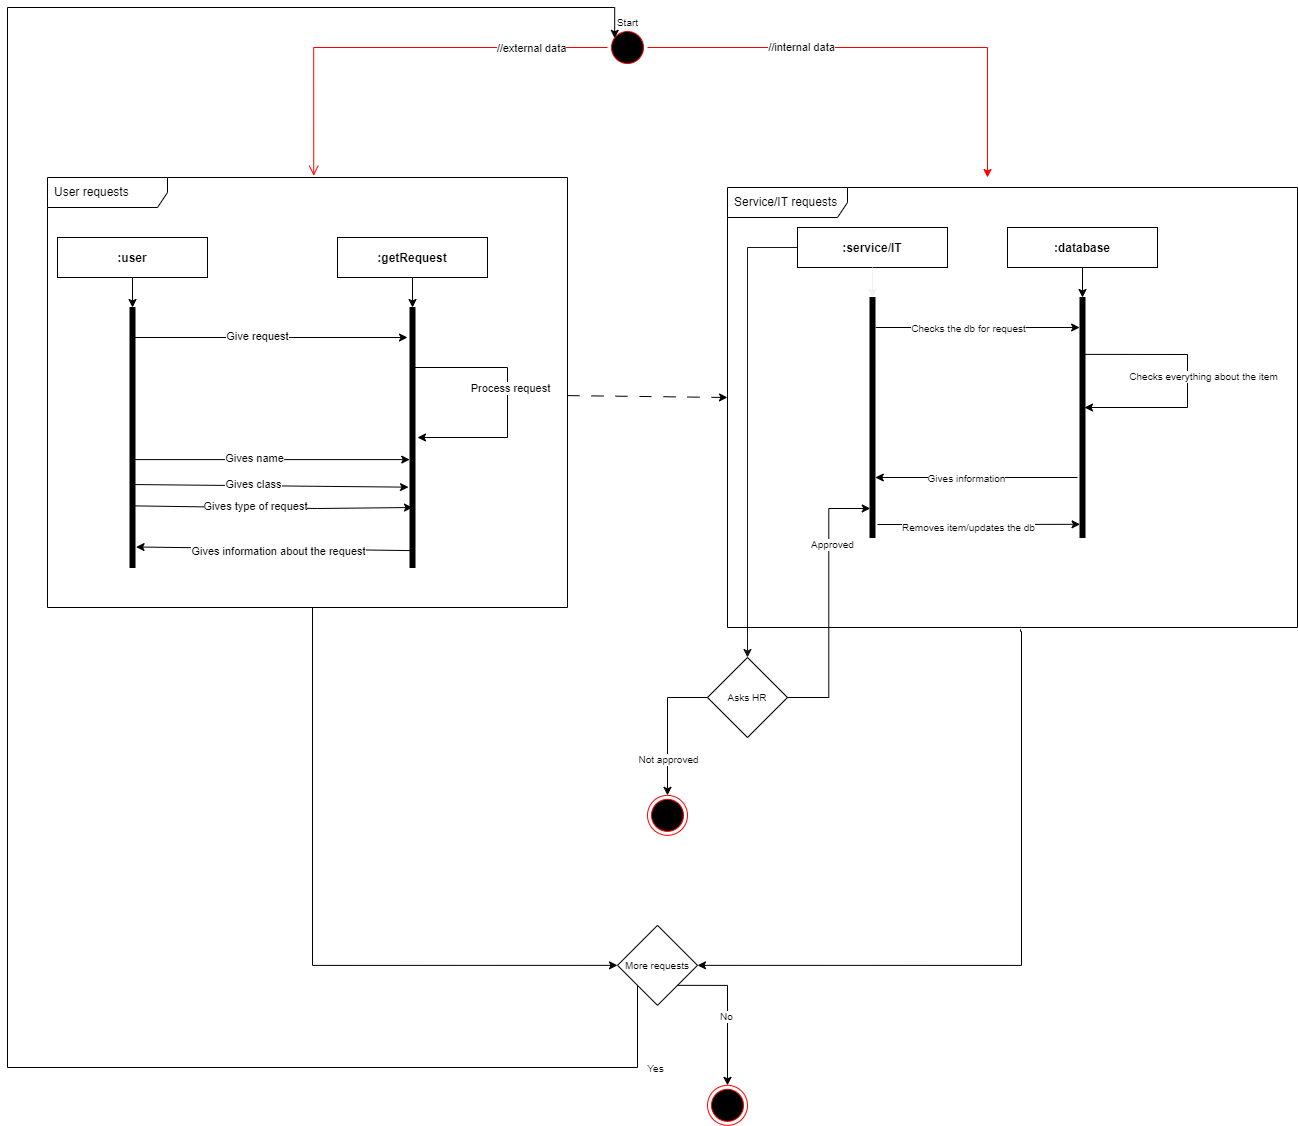

The diagram above was exported from draw.io. Its source (the exported page's mxGraphModel, read from the mxfile embedded in the PNG):
<mxGraphModel dx="1450" dy="985" grid="1" gridSize="10" guides="1" tooltips="1" connect="1" arrows="1" fold="1" page="0" pageScale="1" pageWidth="850" pageHeight="1100" math="0" shadow="0">
  <root>
    <mxCell id="0" />
    <mxCell id="1" parent="0" />
    <mxCell id="c4jTNOC0Oyew-YXJtR_K-36" style="edgeStyle=orthogonalEdgeStyle;rounded=0;orthogonalLoop=1;jettySize=auto;html=1;fontSize=10;labelBackgroundColor=#18141D;strokeColor=#FF0000;" parent="1" source="c4jTNOC0Oyew-YXJtR_K-2" edge="1">
      <mxGeometry relative="1" as="geometry">
        <mxPoint x="880" y="40" as="targetPoint" />
        <Array as="points">
          <mxPoint x="880" y="-90" />
          <mxPoint x="880" y="40" />
        </Array>
      </mxGeometry>
    </mxCell>
    <mxCell id="c4jTNOC0Oyew-YXJtR_K-38" value="//internal data" style="edgeLabel;html=1;align=center;verticalAlign=middle;resizable=0;points=[];fontSize=11;fontColor=default;labelBackgroundColor=default;" parent="c4jTNOC0Oyew-YXJtR_K-36" vertex="1" connectable="0">
      <mxGeometry x="-0.3469" y="1" relative="1" as="geometry">
        <mxPoint as="offset" />
      </mxGeometry>
    </mxCell>
    <mxCell id="c4jTNOC0Oyew-YXJtR_K-2" value="" style="ellipse;html=1;shape=startState;fillColor=#000000;strokeColor=#ff0000;" parent="1" vertex="1">
      <mxGeometry x="500" y="-110" width="40" height="40" as="geometry" />
    </mxCell>
    <mxCell id="c4jTNOC0Oyew-YXJtR_K-3" value="" style="edgeStyle=orthogonalEdgeStyle;html=1;verticalAlign=bottom;endArrow=open;endSize=8;strokeColor=#ff0000;rounded=0;entryX=0.512;entryY=-0.004;entryDx=0;entryDy=0;entryPerimeter=0;" parent="1" source="c4jTNOC0Oyew-YXJtR_K-2" target="c4jTNOC0Oyew-YXJtR_K-34" edge="1">
      <mxGeometry relative="1" as="geometry">
        <mxPoint x="76.10000000000014" y="29.579999999999927" as="targetPoint" />
      </mxGeometry>
    </mxCell>
    <mxCell id="c4jTNOC0Oyew-YXJtR_K-5" value="//external data" style="edgeLabel;html=1;align=center;verticalAlign=middle;resizable=0;points=[];" parent="c4jTNOC0Oyew-YXJtR_K-3" vertex="1" connectable="0">
      <mxGeometry x="0.1057" y="1" relative="1" as="geometry">
        <mxPoint x="156" y="-1" as="offset" />
      </mxGeometry>
    </mxCell>
    <mxCell id="c4jTNOC0Oyew-YXJtR_K-14" style="edgeStyle=orthogonalEdgeStyle;rounded=0;orthogonalLoop=1;jettySize=auto;html=1;" parent="1" source="c4jTNOC0Oyew-YXJtR_K-12" target="c4jTNOC0Oyew-YXJtR_K-13" edge="1">
      <mxGeometry relative="1" as="geometry" />
    </mxCell>
    <mxCell id="c4jTNOC0Oyew-YXJtR_K-12" value=":user" style="fontStyle=1;fillColor=none;" parent="1" vertex="1">
      <mxGeometry x="-50" y="100" width="150" height="40" as="geometry" />
    </mxCell>
    <mxCell id="c4jTNOC0Oyew-YXJtR_K-13" value="" style="html=1;points=[];perimeter=orthogonalPerimeter;fillColor=strokeColor;" parent="1" vertex="1">
      <mxGeometry x="22.5" y="170" width="5" height="260" as="geometry" />
    </mxCell>
    <mxCell id="c4jTNOC0Oyew-YXJtR_K-16" style="edgeStyle=orthogonalEdgeStyle;rounded=0;orthogonalLoop=1;jettySize=auto;html=1;" parent="1" source="c4jTNOC0Oyew-YXJtR_K-17" target="c4jTNOC0Oyew-YXJtR_K-18" edge="1">
      <mxGeometry relative="1" as="geometry" />
    </mxCell>
    <mxCell id="c4jTNOC0Oyew-YXJtR_K-17" value=":getRequest" style="fontStyle=1;fillColor=none;" parent="1" vertex="1">
      <mxGeometry x="230" y="100" width="150" height="40" as="geometry" />
    </mxCell>
    <mxCell id="c4jTNOC0Oyew-YXJtR_K-18" value="" style="html=1;points=[];perimeter=orthogonalPerimeter;fillColor=strokeColor;" parent="1" vertex="1">
      <mxGeometry x="302.5" y="170" width="5" height="260" as="geometry" />
    </mxCell>
    <mxCell id="c4jTNOC0Oyew-YXJtR_K-20" value="" style="edgeStyle=none;orthogonalLoop=1;jettySize=auto;html=1;rounded=0;" parent="1" edge="1">
      <mxGeometry width="100" relative="1" as="geometry">
        <mxPoint x="22.5" y="200" as="sourcePoint" />
        <mxPoint x="300" y="200" as="targetPoint" />
        <Array as="points" />
      </mxGeometry>
    </mxCell>
    <mxCell id="c4jTNOC0Oyew-YXJtR_K-21" value="Give request" style="edgeLabel;html=1;align=center;verticalAlign=middle;resizable=0;points=[];" parent="c4jTNOC0Oyew-YXJtR_K-20" vertex="1" connectable="0">
      <mxGeometry x="-0.0844" y="2" relative="1" as="geometry">
        <mxPoint as="offset" />
      </mxGeometry>
    </mxCell>
    <mxCell id="c4jTNOC0Oyew-YXJtR_K-22" value="" style="edgeStyle=none;orthogonalLoop=1;jettySize=auto;html=1;rounded=0;" parent="1" edge="1">
      <mxGeometry width="100" relative="1" as="geometry">
        <mxPoint x="302.5" y="230" as="sourcePoint" />
        <mxPoint x="310" y="300" as="targetPoint" />
        <Array as="points">
          <mxPoint x="400" y="230" />
          <mxPoint x="400" y="300" />
        </Array>
      </mxGeometry>
    </mxCell>
    <mxCell id="c4jTNOC0Oyew-YXJtR_K-23" value="Process request" style="edgeLabel;html=1;align=center;verticalAlign=middle;resizable=0;points=[];" parent="c4jTNOC0Oyew-YXJtR_K-22" vertex="1" connectable="0">
      <mxGeometry x="-0.0844" y="2" relative="1" as="geometry">
        <mxPoint as="offset" />
      </mxGeometry>
    </mxCell>
    <mxCell id="c4jTNOC0Oyew-YXJtR_K-24" value="" style="edgeStyle=none;orthogonalLoop=1;jettySize=auto;html=1;rounded=0;exitX=0.977;exitY=0.585;exitDx=0;exitDy=0;exitPerimeter=0;entryX=-0.049;entryY=0.585;entryDx=0;entryDy=0;entryPerimeter=0;" parent="1" source="c4jTNOC0Oyew-YXJtR_K-13" target="c4jTNOC0Oyew-YXJtR_K-18" edge="1">
      <mxGeometry width="100" relative="1" as="geometry">
        <mxPoint x="27.5" y="320" as="sourcePoint" />
        <mxPoint x="280" y="310" as="targetPoint" />
        <Array as="points" />
      </mxGeometry>
    </mxCell>
    <mxCell id="c4jTNOC0Oyew-YXJtR_K-25" value="Gives name" style="edgeLabel;html=1;align=center;verticalAlign=middle;resizable=0;points=[];" parent="c4jTNOC0Oyew-YXJtR_K-24" vertex="1" connectable="0">
      <mxGeometry x="-0.0844" y="2" relative="1" as="geometry">
        <mxPoint x="-7" as="offset" />
      </mxGeometry>
    </mxCell>
    <mxCell id="c4jTNOC0Oyew-YXJtR_K-26" value="" style="edgeStyle=none;orthogonalLoop=1;jettySize=auto;html=1;rounded=0;exitX=1.022;exitY=0.681;exitDx=0;exitDy=0;exitPerimeter=0;entryX=-0.3;entryY=0.691;entryDx=0;entryDy=0;entryPerimeter=0;" parent="1" source="c4jTNOC0Oyew-YXJtR_K-13" target="c4jTNOC0Oyew-YXJtR_K-18" edge="1">
      <mxGeometry width="100" relative="1" as="geometry">
        <mxPoint x="37.38499999999976" y="332.0999999999999" as="sourcePoint" />
        <mxPoint x="312.2549999999999" y="332.0999999999999" as="targetPoint" />
        <Array as="points" />
      </mxGeometry>
    </mxCell>
    <mxCell id="c4jTNOC0Oyew-YXJtR_K-27" value="Gives class" style="edgeLabel;html=1;align=center;verticalAlign=middle;resizable=0;points=[];" parent="c4jTNOC0Oyew-YXJtR_K-26" vertex="1" connectable="0">
      <mxGeometry x="-0.0844" y="2" relative="1" as="geometry">
        <mxPoint x="-7" as="offset" />
      </mxGeometry>
    </mxCell>
    <mxCell id="c4jTNOC0Oyew-YXJtR_K-28" value="" style="edgeStyle=none;orthogonalLoop=1;jettySize=auto;html=1;rounded=0;exitX=0.767;exitY=0.763;exitDx=0;exitDy=0;exitPerimeter=0;" parent="1" source="c4jTNOC0Oyew-YXJtR_K-13" edge="1">
      <mxGeometry width="100" relative="1" as="geometry">
        <mxPoint x="37.610000000000014" y="357.05999999999995" as="sourcePoint" />
        <mxPoint x="305" y="370" as="targetPoint" />
        <Array as="points">
          <mxPoint x="210" y="371" />
        </Array>
      </mxGeometry>
    </mxCell>
    <mxCell id="c4jTNOC0Oyew-YXJtR_K-29" value="Gives type of request" style="edgeLabel;html=1;align=center;verticalAlign=middle;resizable=0;points=[];" parent="c4jTNOC0Oyew-YXJtR_K-28" vertex="1" connectable="0">
      <mxGeometry x="-0.0844" y="2" relative="1" as="geometry">
        <mxPoint x="-7" as="offset" />
      </mxGeometry>
    </mxCell>
    <mxCell id="c4jTNOC0Oyew-YXJtR_K-32" value="" style="edgeStyle=none;orthogonalLoop=1;jettySize=auto;html=1;rounded=0;exitX=0.162;exitY=0.935;exitDx=0;exitDy=0;exitPerimeter=0;entryX=1.21;entryY=0.921;entryDx=0;entryDy=0;entryPerimeter=0;" parent="1" source="c4jTNOC0Oyew-YXJtR_K-18" target="c4jTNOC0Oyew-YXJtR_K-13" edge="1">
      <mxGeometry width="100" relative="1" as="geometry">
        <mxPoint x="300" y="413" as="sourcePoint" />
        <mxPoint x="40" y="410" as="targetPoint" />
        <Array as="points" />
      </mxGeometry>
    </mxCell>
    <mxCell id="c4jTNOC0Oyew-YXJtR_K-33" value="Gives information about the request" style="edgeLabel;html=1;align=center;verticalAlign=middle;resizable=0;points=[];" parent="c4jTNOC0Oyew-YXJtR_K-32" vertex="1" connectable="0">
      <mxGeometry x="-0.0844" y="2" relative="1" as="geometry">
        <mxPoint x="-7" as="offset" />
      </mxGeometry>
    </mxCell>
    <mxCell id="c4jTNOC0Oyew-YXJtR_K-73" style="edgeStyle=orthogonalEdgeStyle;rounded=0;orthogonalLoop=1;jettySize=auto;html=1;entryX=0;entryY=0.5;entryDx=0;entryDy=0;labelBackgroundColor=#18141D;strokeColor=#000000;fontSize=10;fontColor=#FFFFFF;" parent="1" source="c4jTNOC0Oyew-YXJtR_K-34" target="c4jTNOC0Oyew-YXJtR_K-72" edge="1">
      <mxGeometry relative="1" as="geometry">
        <Array as="points">
          <mxPoint x="205" y="828" />
        </Array>
        <mxPoint x="204.67999999999984" y="390.0000000000001" as="sourcePoint" />
      </mxGeometry>
    </mxCell>
    <mxCell id="c4jTNOC0Oyew-YXJtR_K-34" value="User requests" style="shape=umlFrame;whiteSpace=wrap;html=1;width=120;height=30;boundedLbl=1;verticalAlign=middle;align=left;spacingLeft=5;fillColor=none;" parent="1" vertex="1">
      <mxGeometry x="-60" y="40" width="520" height="430" as="geometry" />
    </mxCell>
    <mxCell id="c4jTNOC0Oyew-YXJtR_K-35" value="Start" style="text;html=1;align=center;verticalAlign=middle;resizable=0;points=[];autosize=1;strokeColor=none;fillColor=none;fontSize=10;" parent="1" vertex="1">
      <mxGeometry x="500" y="-130" width="40" height="30" as="geometry" />
    </mxCell>
    <mxCell id="c4jTNOC0Oyew-YXJtR_K-58" style="edgeStyle=orthogonalEdgeStyle;rounded=0;orthogonalLoop=1;jettySize=auto;html=1;exitX=0;exitY=0.5;exitDx=0;exitDy=0;labelBackgroundColor=#18141D;strokeColor=#18141D;fontSize=10;fontColor=#FFFFFF;" parent="1" source="c4jTNOC0Oyew-YXJtR_K-40" target="c4jTNOC0Oyew-YXJtR_K-59" edge="1">
      <mxGeometry relative="1" as="geometry">
        <mxPoint x="640" y="610" as="targetPoint" />
        <mxPoint x="690" y="390" as="sourcePoint" />
      </mxGeometry>
    </mxCell>
    <mxCell id="c4jTNOC0Oyew-YXJtR_K-40" value=":service/IT" style="fontStyle=1;fillColor=none;" parent="1" vertex="1">
      <mxGeometry x="690" y="90" width="150" height="40" as="geometry" />
    </mxCell>
    <mxCell id="c4jTNOC0Oyew-YXJtR_K-43" value="" style="edgeStyle=orthogonalEdgeStyle;rounded=0;orthogonalLoop=1;jettySize=auto;html=1;labelBackgroundColor=#18141D;strokeColor=#f0f0f0f0;fontSize=10;fontColor=#FFFFFF;" parent="1" source="c4jTNOC0Oyew-YXJtR_K-40" target="c4jTNOC0Oyew-YXJtR_K-42" edge="1">
      <mxGeometry relative="1" as="geometry" />
    </mxCell>
    <mxCell id="c4jTNOC0Oyew-YXJtR_K-49" style="edgeStyle=orthogonalEdgeStyle;rounded=0;orthogonalLoop=1;jettySize=auto;html=1;labelBackgroundColor=#18141D;strokeColor=#000000;fontSize=10;fontColor=#0000000;exitX=1.146;exitY=0.125;exitDx=0;exitDy=0;exitPerimeter=0;entryX=-0.077;entryY=0.125;entryDx=0;entryDy=0;entryPerimeter=0;" parent="1" source="c4jTNOC0Oyew-YXJtR_K-42" target="c4jTNOC0Oyew-YXJtR_K-46" edge="1">
      <mxGeometry relative="1" as="geometry">
        <mxPoint x="970" y="240" as="targetPoint" />
      </mxGeometry>
    </mxCell>
    <mxCell id="c4jTNOC0Oyew-YXJtR_K-50" value="Checks the db for request" style="edgeLabel;html=1;align=center;verticalAlign=middle;resizable=0;points=[];fontSize=10;fontColor=#0000000;" parent="c4jTNOC0Oyew-YXJtR_K-49" vertex="1" connectable="0">
      <mxGeometry x="-0.0942" relative="1" as="geometry">
        <mxPoint as="offset" />
      </mxGeometry>
    </mxCell>
    <mxCell id="c4jTNOC0Oyew-YXJtR_K-54" style="edgeStyle=orthogonalEdgeStyle;rounded=0;orthogonalLoop=1;jettySize=auto;html=1;entryX=1.062;entryY=0.75;entryDx=0;entryDy=0;entryPerimeter=0;labelBackgroundColor=#18141D;strokeColor=#000000;fontSize=10;fontColor=#0000000;exitX=-0.5;exitY=0.75;exitDx=0;exitDy=0;exitPerimeter=0;" parent="1" source="c4jTNOC0Oyew-YXJtR_K-46" target="c4jTNOC0Oyew-YXJtR_K-42" edge="1">
      <mxGeometry relative="1" as="geometry" />
    </mxCell>
    <mxCell id="c4jTNOC0Oyew-YXJtR_K-55" value="Gives information" style="edgeLabel;html=1;align=center;verticalAlign=middle;resizable=0;points=[];fontSize=10;fontColor=#0000000;" parent="c4jTNOC0Oyew-YXJtR_K-54" vertex="1" connectable="0">
      <mxGeometry x="0.1069" relative="1" as="geometry">
        <mxPoint as="offset" />
      </mxGeometry>
    </mxCell>
    <mxCell id="c4jTNOC0Oyew-YXJtR_K-67" style="edgeStyle=orthogonalEdgeStyle;rounded=0;orthogonalLoop=1;jettySize=auto;html=1;entryX=0.014;entryY=0.945;entryDx=0;entryDy=0;entryPerimeter=0;labelBackgroundColor=#18141D;strokeColor=#000000;fontSize=10;fontColor=#0000000;" parent="1" target="c4jTNOC0Oyew-YXJtR_K-46" edge="1">
      <mxGeometry relative="1" as="geometry">
        <mxPoint x="770" y="387" as="sourcePoint" />
      </mxGeometry>
    </mxCell>
    <mxCell id="c4jTNOC0Oyew-YXJtR_K-68" value="Removes item/updates the db" style="edgeLabel;html=1;align=center;verticalAlign=middle;resizable=0;points=[];fontSize=10;fontColor=#0000000;" parent="c4jTNOC0Oyew-YXJtR_K-67" vertex="1" connectable="0">
      <mxGeometry x="-0.1879" y="-2" relative="1" as="geometry">
        <mxPoint x="8" as="offset" />
      </mxGeometry>
    </mxCell>
    <mxCell id="c4jTNOC0Oyew-YXJtR_K-42" value="" style="html=1;points=[];perimeter=orthogonalPerimeter;fillColor=strokeColor;fontSize=10;fontColor=#0000000;" parent="1" vertex="1">
      <mxGeometry x="762.5" y="160" width="5" height="240" as="geometry" />
    </mxCell>
    <mxCell id="c4jTNOC0Oyew-YXJtR_K-45" value=":database" style="fontStyle=1;fillColor=none;" parent="1" vertex="1">
      <mxGeometry x="900" y="90" width="150" height="40" as="geometry" />
    </mxCell>
    <mxCell id="c4jTNOC0Oyew-YXJtR_K-47" style="edgeStyle=orthogonalEdgeStyle;rounded=0;orthogonalLoop=1;jettySize=auto;html=1;labelBackgroundColor=#18141D;strokeColor=#000000;fontSize=10;fontColor=#0000000;exitX=0.5;exitY=1;exitDx=0;exitDy=0;" parent="1" source="c4jTNOC0Oyew-YXJtR_K-45" target="c4jTNOC0Oyew-YXJtR_K-46" edge="1">
      <mxGeometry relative="1" as="geometry" />
    </mxCell>
    <mxCell id="c4jTNOC0Oyew-YXJtR_K-46" value="" style="html=1;points=[];perimeter=orthogonalPerimeter;fillColor=strokeColor;fontSize=10;fontColor=#0000000;" parent="1" vertex="1">
      <mxGeometry x="972.5" y="160" width="5" height="240" as="geometry" />
    </mxCell>
    <mxCell id="c4jTNOC0Oyew-YXJtR_K-48" value="" style="endArrow=classic;html=1;rounded=0;labelBackgroundColor=#18141D;strokeColor=#000000;fontSize=10;fontColor=#FFFFFF;dashed=1;dashPattern=12 12;" parent="1" source="c4jTNOC0Oyew-YXJtR_K-34" edge="1">
      <mxGeometry width="50" height="50" relative="1" as="geometry">
        <mxPoint x="330" y="370" as="sourcePoint" />
        <mxPoint x="620" y="260" as="targetPoint" />
      </mxGeometry>
    </mxCell>
    <mxCell id="c4jTNOC0Oyew-YXJtR_K-51" value="" style="endArrow=classic;html=1;rounded=0;labelBackgroundColor=#18141D;strokeColor=#000000;fontSize=10;fontColor=#0000000;exitX=0.837;exitY=0.237;exitDx=0;exitDy=0;exitPerimeter=0;" parent="1" source="c4jTNOC0Oyew-YXJtR_K-46" edge="1">
      <mxGeometry width="50" height="50" relative="1" as="geometry">
        <mxPoint x="860" y="240" as="sourcePoint" />
        <mxPoint x="977" y="270" as="targetPoint" />
        <Array as="points">
          <mxPoint x="1080" y="217" />
          <mxPoint x="1080" y="235" />
          <mxPoint x="1080" y="270" />
        </Array>
      </mxGeometry>
    </mxCell>
    <mxCell id="c4jTNOC0Oyew-YXJtR_K-53" value="Checks everything about the item" style="edgeLabel;html=1;align=center;verticalAlign=middle;resizable=0;points=[];fontSize=10;fontColor=#0000000;" parent="c4jTNOC0Oyew-YXJtR_K-51" vertex="1" connectable="0">
      <mxGeometry x="-0.3043" relative="1" as="geometry">
        <mxPoint x="29" y="22" as="offset" />
      </mxGeometry>
    </mxCell>
    <mxCell id="c4jTNOC0Oyew-YXJtR_K-60" style="edgeStyle=orthogonalEdgeStyle;rounded=0;orthogonalLoop=1;jettySize=auto;html=1;labelBackgroundColor=#18141D;strokeColor=#000000;fontSize=10;fontColor=#FFFFFF;entryX=0.049;entryY=0.879;entryDx=0;entryDy=0;entryPerimeter=0;" parent="1" source="c4jTNOC0Oyew-YXJtR_K-59" target="c4jTNOC0Oyew-YXJtR_K-42" edge="1">
      <mxGeometry relative="1" as="geometry">
        <mxPoint x="720" y="720" as="targetPoint" />
      </mxGeometry>
    </mxCell>
    <mxCell id="c4jTNOC0Oyew-YXJtR_K-63" value="Approved" style="edgeLabel;html=1;align=center;verticalAlign=middle;resizable=0;points=[];fontSize=10;fontColor=#0000000;" parent="c4jTNOC0Oyew-YXJtR_K-60" vertex="1" connectable="0">
      <mxGeometry x="0.4385" y="-3" relative="1" as="geometry">
        <mxPoint as="offset" />
      </mxGeometry>
    </mxCell>
    <mxCell id="c4jTNOC0Oyew-YXJtR_K-61" style="edgeStyle=orthogonalEdgeStyle;rounded=0;orthogonalLoop=1;jettySize=auto;html=1;labelBackgroundColor=#18141D;strokeColor=#000000;fontSize=10;fontColor=#FFFFFF;" parent="1" source="c4jTNOC0Oyew-YXJtR_K-59" target="c4jTNOC0Oyew-YXJtR_K-64" edge="1">
      <mxGeometry relative="1" as="geometry">
        <mxPoint x="560" y="637.85" as="targetPoint" />
      </mxGeometry>
    </mxCell>
    <mxCell id="c4jTNOC0Oyew-YXJtR_K-62" value="&lt;font color=&quot;#000000&quot;&gt;Not approved&lt;/font&gt;" style="edgeLabel;html=1;align=center;verticalAlign=middle;resizable=0;points=[];fontSize=10;fontColor=#FFFFFF;" parent="c4jTNOC0Oyew-YXJtR_K-61" vertex="1" connectable="0">
      <mxGeometry x="0.469" relative="1" as="geometry">
        <mxPoint as="offset" />
      </mxGeometry>
    </mxCell>
    <mxCell id="c4jTNOC0Oyew-YXJtR_K-59" value="&lt;font color=&quot;#000000&quot;&gt;Asks HR&lt;/font&gt;" style="rhombus;whiteSpace=wrap;html=1;fontSize=10;fontColor=#FFFFFF;fillColor=none;" parent="1" vertex="1">
      <mxGeometry x="600" y="520" width="80" height="80" as="geometry" />
    </mxCell>
    <mxCell id="c4jTNOC0Oyew-YXJtR_K-64" value="" style="ellipse;html=1;shape=endState;fillColor=#000000;strokeColor=#ff0000;fontSize=10;fontColor=#FFFFFF;" parent="1" vertex="1">
      <mxGeometry x="540" y="657.85" width="40" height="40" as="geometry" />
    </mxCell>
    <mxCell id="c4jTNOC0Oyew-YXJtR_K-71" style="edgeStyle=orthogonalEdgeStyle;rounded=0;orthogonalLoop=1;jettySize=auto;html=1;labelBackgroundColor=#18141D;strokeColor=#000000;fontSize=10;fontColor=#FFFFFF;entryX=1;entryY=0.5;entryDx=0;entryDy=0;exitX=0.514;exitY=1.004;exitDx=0;exitDy=0;exitPerimeter=0;" parent="1" source="c4jTNOC0Oyew-YXJtR_K-69" target="c4jTNOC0Oyew-YXJtR_K-72" edge="1">
      <mxGeometry relative="1" as="geometry">
        <mxPoint x="700" y="757.85" as="targetPoint" />
        <Array as="points">
          <mxPoint x="913" y="494" />
          <mxPoint x="914" y="494" />
          <mxPoint x="914" y="828" />
        </Array>
        <mxPoint x="914.1199999999999" y="411.37" as="sourcePoint" />
      </mxGeometry>
    </mxCell>
    <mxCell id="c4jTNOC0Oyew-YXJtR_K-69" value="Service/IT requests" style="shape=umlFrame;whiteSpace=wrap;html=1;width=120;height=30;boundedLbl=1;verticalAlign=middle;align=left;spacingLeft=5;fillColor=none;" parent="1" vertex="1">
      <mxGeometry x="620" y="50" width="570" height="440" as="geometry" />
    </mxCell>
    <mxCell id="c4jTNOC0Oyew-YXJtR_K-74" style="edgeStyle=orthogonalEdgeStyle;rounded=0;orthogonalLoop=1;jettySize=auto;html=1;exitX=0;exitY=1;exitDx=0;exitDy=0;labelBackgroundColor=#18141D;strokeColor=#000000;fontSize=10;fontColor=#FFFFFF;entryX=0.18;entryY=1.027;entryDx=0;entryDy=0;entryPerimeter=0;" parent="1" source="c4jTNOC0Oyew-YXJtR_K-72" target="c4jTNOC0Oyew-YXJtR_K-35" edge="1">
      <mxGeometry relative="1" as="geometry">
        <mxPoint x="40" y="920" as="targetPoint" />
        <Array as="points">
          <mxPoint x="-100" y="930" />
          <mxPoint x="-100" y="-130" />
          <mxPoint x="507" y="-130" />
        </Array>
      </mxGeometry>
    </mxCell>
    <mxCell id="c4jTNOC0Oyew-YXJtR_K-81" value="&lt;font color=&quot;#000000&quot;&gt;Yes&lt;/font&gt;" style="edgeLabel;html=1;align=center;verticalAlign=middle;resizable=0;points=[];fontSize=10;fontColor=#FFFFFF;" parent="c4jTNOC0Oyew-YXJtR_K-74" vertex="1" connectable="0">
      <mxGeometry x="-0.8655" relative="1" as="geometry">
        <mxPoint x="97" as="offset" />
      </mxGeometry>
    </mxCell>
    <mxCell id="c4jTNOC0Oyew-YXJtR_K-76" style="edgeStyle=orthogonalEdgeStyle;rounded=0;orthogonalLoop=1;jettySize=auto;html=1;exitX=1;exitY=1;exitDx=0;exitDy=0;labelBackgroundColor=#18141D;strokeColor=#000000;fontSize=10;fontColor=#FFFFFF;" parent="1" source="c4jTNOC0Oyew-YXJtR_K-72" edge="1">
      <mxGeometry relative="1" as="geometry">
        <mxPoint x="620" y="947.8499999999998" as="targetPoint" />
      </mxGeometry>
    </mxCell>
    <mxCell id="c4jTNOC0Oyew-YXJtR_K-77" value="&lt;font color=&quot;#000000&quot;&gt;No&lt;/font&gt;" style="edgeLabel;html=1;align=center;verticalAlign=middle;resizable=0;points=[];fontSize=10;fontColor=#FFFFFF;" parent="c4jTNOC0Oyew-YXJtR_K-76" vertex="1" connectable="0">
      <mxGeometry x="0.0861" y="-2" relative="1" as="geometry">
        <mxPoint as="offset" />
      </mxGeometry>
    </mxCell>
    <mxCell id="c4jTNOC0Oyew-YXJtR_K-72" value="&lt;font color=&quot;#000000&quot;&gt;More requests&lt;/font&gt;" style="rhombus;whiteSpace=wrap;html=1;fontSize=10;fontColor=#FFFFFF;fillColor=none;" parent="1" vertex="1">
      <mxGeometry x="510" y="787.85" width="80" height="80" as="geometry" />
    </mxCell>
    <mxCell id="c4jTNOC0Oyew-YXJtR_K-79" value="" style="ellipse;html=1;shape=endState;fillColor=#000000;strokeColor=#ff0000;fontSize=10;fontColor=#FFFFFF;" parent="1" vertex="1">
      <mxGeometry x="600" y="947.85" width="40" height="40" as="geometry" />
    </mxCell>
  </root>
</mxGraphModel>